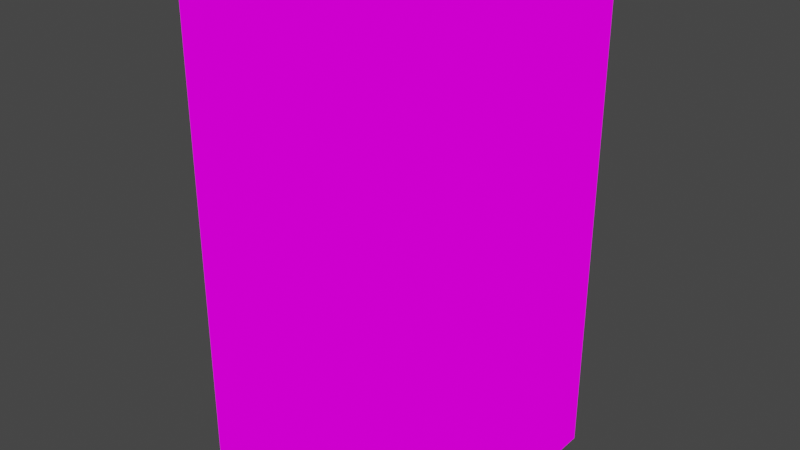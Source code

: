 # Source: refugeebathrrom01.blend  (saved by Blender 2.82.7; exported with 4.5.12 LTS)
import bpy
from mathutils import Matrix  # noqa: F401  (used for matrix-valued properties, if any)

bpy.ops.wm.read_factory_settings(use_empty=True)
scene = bpy.context.scene
scene.name = 'Scene'

# ---- collections
col_collection = bpy.data.collections.new('Collection'); scene.collection.children.link(col_collection)

# ---- images (referenced by path relative to the original .blend; pixels are not part of the script)
import os
ASSET_DIR = os.environ.get("B2B_ASSET_DIR", "")  # directory of the original .blend (textures are referenced by path, not embedded)
HERE = os.path.dirname(os.path.abspath(__file__))  # packed textures are extracted next to this script under _unpacked/

def load_image(name, relpath, width, height, colorspace="sRGB"):
    """Load a texture the original file referenced (path relative to the .blend, or extracted next to this script)."""
    p = next((c for c in (os.path.join(HERE, relpath), os.path.join(ASSET_DIR, relpath)) if relpath and os.path.exists(c)), "")
    if p:
        img = bpy.data.images.load(p, check_existing=True)
        img.name = name
    else:  # same state as the original file: an image datablock whose file is absent (Cycles renders it pink)
        img = bpy.data.images.new(name, width, height)
        img.source = "FILE"
        img.filepath = "//" + (relpath or name)
    img.colorspace_settings.name = colorspace
    return img
img_crateshousebarrac_png = load_image('CratesHouseBarrac.png', 'CratesHouseBarrac.png', 1024, 1024, 'sRGB')

# ---- materials (node trees are filled in below, after node groups)
mat_crateshousebarrac = bpy.data.materials.new('CratesHouseBarrac')
mat_crateshousebarrac.alpha_threshold = 0.0
mat_crateshousebarrac.use_transparent_shadow = False
mat_crateshousebarrac.line_color = (0.0, 0.0, 0.0, 1.0)

# ---- material node trees
mat_crateshousebarrac.use_nodes = True; mat_crateshousebarrac.node_tree.nodes.clear()
_N = mat_crateshousebarrac.node_tree.nodes; _L = mat_crateshousebarrac.node_tree.links
n0 = _N.new('ShaderNodeOutputMaterial'); n0.name = 'Material Output'; n0.location = (400, 0)
n1 = _N.new('ShaderNodeLightPath'); n1.name = 'Light Path'; n1.location = (0, 250)
n2 = _N.new('ShaderNodeBsdfTransparent'); n2.name = 'Transparent BSDF'; n2.location = (-200, -100)
n3 = _N.new('ShaderNodeEmission'); n3.name = 'Emission'; n3.location = (-200, -200)
n4 = _N.new('ShaderNodeMixShader'); n4.name = 'Mix Shader'; n4.location = (200, 0)
n5 = _N.new('ShaderNodeMixShader'); n5.name = 'Mix Shader.001'; n5.location = (0, -100)
n6 = _N.new('ShaderNodeTexImage'); n6.name = 'Image Texture'; n6.location = (-500, 100)
n6.image = img_crateshousebarrac_png
n6.interpolation = 'Closest'
_L.new(n6.outputs[0], n3.inputs[0])
_L.new(n6.outputs[1], n5.inputs[0])
_L.new(n2.outputs[0], n5.inputs[1])
_L.new(n2.outputs[0], n4.inputs[1])
_L.new(n3.outputs[0], n5.inputs[2])
_L.new(n5.outputs[0], n4.inputs[2])
_L.new(n1.outputs[0], n4.inputs[0])
_L.new(n4.outputs[0], n0.inputs[0])
n0.is_active_output = True

# ---- world
world_world = bpy.data.worlds.new('World'); scene.world = world_world
world_world.use_nodes = True; world_world.node_tree.nodes.clear()
_N = world_world.node_tree.nodes; _L = world_world.node_tree.links
n0 = _N.new('ShaderNodeOutputWorld'); n0.name = 'World Output'; n0.location = (300, 300)
n1 = _N.new('ShaderNodeBackground'); n1.name = 'Background'; n1.location = (10, 300)
n1.inputs[0].default_value = (0.05088, 0.05088, 0.05088, 1.0)
_L.new(n1.outputs[0], n0.inputs[0])
n0.is_active_output = True
world_world.color = (0.05088, 0.05088, 0.05088)
world_world.use_sun_shadow = False
world_world.sun_shadow_jitter_overblur = 0.0

# ---- meshes
me_cube = bpy.data.meshes.new('Cube')
me_cube.from_pydata([(0.0, -0.5, 0.5), (-0.5, -0.5, 0.0), (-1.0, -0.5, 0.0), (-1.0, 0.5, 0.5), (0.0, -0.5, 1.5), (-0.5, -0.5, 0.5), (-1.0, -0.5, 2.0), (0.0, 0.0, 1.213), (-1.0, -0.5, 1.0), (-1.0, 0.5, 2.0), (0.0, 0.0, 1.5), (0.0, -0.5, 0.0), (0.0, 0.5, 2.0), (-1.0, 0.0, 2.0), (-1.0, 0.0, 0.0), (0.0, -0.5, 1.0), (-0.5, -0.5, 1.0), (-0.5, -0.5, 2.0), (-1.0, -0.5, 1.5), (-0.5, -0.5, 1.5), (0.0, 0.5, 0.0), (-0.5, 0.5, 2.0), (-0.5, 0.0, 0.0), (-0.5, 0.5, 0.0), (-1.0, 0.5, 0.0), (0.0, 0.5, 0.5), (0.0, 0.0, 2.0), (0.0, 0.5, 1.0), (0.0, 0.5, 1.5), (-0.5, 0.5, 0.5), (0.0, -0.5, 2.0), (-0.5, 0.5, 1.0), (-0.5, 0.5, 1.5), (-1.0, 0.5, 1.5), (0.0, 0.0, 0.0), (-0.5, 0.0, 2.0), (-1.0, 0.5, 1.0), (-1.0, -0.5, 0.5), (-1.0, 0.0, 0.5), (-1.0, 0.0, 1.0), (-1.0, 0.0, 1.5), (0.0, -0.3044, 1.5), (0.0, -0.3832, 0.5), (0.0, -0.3044, 1.213), (-1.0, -0.3044, 2.0), (-1.0, -0.3044, 0.5), (-1.0, -0.3044, 1.0), (0.0, -0.3044, 2.0), (-0.5, -0.3044, 2.0), (-1.0, -0.3044, 1.5), (-1.0, -0.3044, 0.0), (0.0, -0.3832, 0.0), (-0.5, -0.3044, 0.0), (-1.0, 0.325, 1.5), (0.0, 0.325, 2.0), (-1.0, 0.325, 0.0), (0.0, 0.4039, 0.5), (0.0, 0.325, 1.213), (0.0, 0.325, 1.5), (-0.5, 0.325, 2.0), (-1.0, 0.325, 0.5), (-0.5, 0.325, 0.0), (-1.0, 0.325, 1.0), (-1.0, 0.325, 2.0), (0.0, 0.4039, 0.0), (-0.9379, -0.5, 0.0), (-0.9379, 0.5, 0.5), (-0.9379, -0.5, 2.0), (-0.9379, -0.5, 1.0), (-0.9379, 0.5, 2.0), (-0.9379, 0.0, 2.0), (-0.9379, 0.0, 0.0), (-0.9379, -0.5, 1.5), (-0.9379, 0.5, 0.0), (-0.9379, 0.5, 1.5), (-0.9379, 0.5, 1.0), (-0.9379, -0.5, 0.5), (-0.9379, 0.0, 0.5), (-0.9379, 0.0, 1.0), (-0.9379, 0.0, 1.5), (-0.9379, -0.3044, 2.0), (-0.9379, -0.3044, 0.5), (-0.9379, -0.3044, 1.0), (-0.9379, -0.3044, 1.5), (-0.9379, -0.3044, 0.0), (-0.9379, 0.325, 1.5), (-0.9379, 0.325, 0.0), (-0.9379, 0.325, 0.5), (-0.9379, 0.325, 1.0), (-0.9379, 0.325, 2.0), (0.0, -0.4775, 0.5), (-0.5, -0.4775, 0.0), (-1.0, -0.4775, 0.0), (0.0, -0.4775, 1.5), (-0.5, -0.4775, 0.5), (-1.0, -0.4775, 1.0), (0.0, -0.4775, 0.0), (0.0, -0.4775, 1.0), (-0.5, -0.4775, 1.0), (-1.0, -0.4775, 1.5), (-0.5, -0.4775, 1.5), (-1.0, -0.4775, 0.5), (-1.0, 0.4862, 0.5), (0.0, 0.4862, 0.0), (-0.5, 0.4862, 0.0), (-1.0, 0.4862, 0.0), (0.0, 0.4862, 0.5), (0.0, 0.4862, 1.0), (0.0, 0.4862, 1.5), (-0.5, 0.4862, 0.5), (-0.5, 0.4862, 1.0), (-0.5, 0.4862, 1.5), (-1.0, 0.4862, 1.5), (-1.0, 0.4862, 1.0)], [], [(56, 25, 27, 57), (64, 20, 25, 56), (43, 7, 10, 41), (57, 27, 28, 58), (41, 10, 26, 47), (58, 28, 12, 54), (1, 11, 0, 5), (5, 0, 15, 16), (16, 15, 4, 19), (19, 4, 30, 17), (2, 1, 5, 37), (37, 5, 16, 8), (8, 16, 19, 18), (18, 19, 17, 6), (20, 23, 29, 25), (25, 29, 31, 27), (27, 31, 32, 28), (28, 32, 21, 12), (23, 24, 3, 29), (29, 3, 36, 31), (31, 36, 33, 32), (32, 33, 9, 21), (47, 26, 35, 48), (54, 12, 21, 59), (48, 35, 13, 44), (59, 21, 9, 63), (55, 14, 38, 60), (50, 2, 37, 45), (60, 38, 39, 62), (45, 37, 8, 46), (62, 39, 40, 53), (46, 8, 18, 49), (53, 40, 13, 63), (49, 18, 6, 44), (64, 61, 22, 34), (61, 55, 14, 22), (51, 52, 1, 11), (52, 50, 2, 1), (22, 14, 50, 52), (34, 22, 52, 51), (40, 49, 44, 13), (39, 46, 49, 40), (38, 45, 46, 39), (14, 50, 45, 38), (17, 48, 44, 6), (30, 47, 48, 17), (4, 41, 47, 30), (15, 43, 41, 4), (11, 51, 42, 0), (0, 42, 43, 15), (23, 24, 55, 61), (20, 23, 61, 64), (33, 53, 63, 9), (36, 62, 53, 33), (3, 60, 62, 36), (24, 55, 60, 3), (35, 59, 63, 13), (26, 54, 59, 35), (10, 58, 54, 26), (7, 57, 58, 10), (86, 87, 77, 71), (84, 81, 76, 65), (87, 88, 78, 77), (81, 82, 68, 76), (88, 85, 79, 78), (82, 83, 72, 68), (85, 89, 70, 79), (83, 80, 67, 72), (79, 70, 80, 83), (78, 79, 83, 82), (77, 78, 82, 81), (71, 77, 81, 84), (74, 69, 89, 85), (75, 74, 85, 88), (66, 75, 88, 87), (73, 66, 87, 86), (91, 94, 90, 96), (94, 98, 97, 90), (98, 100, 93, 97), (92, 101, 94, 91), (101, 95, 98, 94), (95, 99, 100, 98), (103, 106, 109, 104), (106, 107, 110, 109), (107, 108, 111, 110), (104, 109, 102, 105), (109, 110, 113, 102), (110, 111, 112, 113)])
_uv = me_cube.uv_layers.new(name='UVMap')
_uv.uv.foreach_set('vector', [0.8514, 0.85, 0.8611, 0.8501, 0.8611, 0.8999, 0.8514, 0.9, 0.8514, 0.8001, 0.8611, 0.8001, 0.8611, 0.8499, 0.8514, 0.85, 0.8164, 0.9, 0.8333, 0.9001, 0.8333, 0.9499, 0.8164, 0.95, 0.8514, 0.9, 0.8611, 0.9001, 0.8611, 0.9499, 0.8514, 0.95, 0.8164, 0.95, 0.8333, 0.9501, 0.8333, 0.9999, 0.8164, 0.9999, 0.8514, 0.95, 0.8611, 0.9501, 0.8611, 0.9999, 0.8514, 0.9999, 0.6945, 0.4001, 0.7222, 0.4001, 0.7222, 0.4499, 0.6945, 0.4499, 0.6945, 0.4501, 0.7222, 0.4501, 0.7222, 0.4999, 0.6945, 0.4999, 0.6945, 0.5001, 0.7222, 0.5001, 0.7222, 0.5499, 0.6945, 0.5499, 0.6945, 0.5501, 0.7222, 0.5501, 0.7222, 0.5999, 0.6945, 0.5999, 0.7222, 0.4001, 0.6945, 0.4001, 0.6945, 0.4499, 0.7222, 0.4499, 0.7222, 0.4501, 0.6945, 0.4501, 0.6945, 0.4999, 0.7222, 0.4999, 0.7222, 0.5001, 0.6945, 0.5001, 0.6945, 0.5499, 0.7222, 0.5499, 0.7222, 0.5501, 0.6945, 0.5501, 0.6945, 0.5999, 0.7222, 0.5999, 0.7222, 0.4001, 0.6945, 0.4001, 0.6945, 0.4499, 0.7222, 0.4499, 0.7222, 0.4501, 0.6945, 0.4501, 0.6945, 0.4999, 0.7222, 0.4999, 0.7222, 0.5001, 0.6945, 0.5001, 0.6945, 0.5499, 0.7222, 0.5499, 0.7222, 0.5501, 0.6945, 0.5501, 0.6945, 0.5999, 0.7222, 0.5999, 0.6945, 0.4001, 0.7222, 0.4001, 0.7222, 0.4499, 0.6945, 0.4499, 0.6945, 0.4501, 0.7222, 0.4501, 0.7222, 0.4999, 0.6945, 0.4999, 0.6945, 0.5001, 0.7222, 0.5001, 0.7222, 0.5499, 0.6945, 0.5499, 0.6945, 0.5501, 0.7222, 0.5501, 0.7222, 0.5999, 0.6945, 0.5999, 0.6498, 0.6501, 0.6666, 0.6501, 0.6666, 0.6999, 0.6498, 0.7, 0.6847, 0.6501, 0.6944, 0.6501, 0.6944, 0.6999, 0.6847, 0.7, 0.6498, 0.7, 0.6666, 0.7001, 0.6666, 0.7499, 0.6498, 0.7499, 0.6847, 0.7, 0.6944, 0.7001, 0.6944, 0.7499, 0.6847, 0.7499, 0.5375, 0.6001, 0.5555, 0.6001, 0.5555, 0.6499, 0.5375, 0.65, 0.5725, 0.6001, 0.5833, 0.6001, 0.5833, 0.6499, 0.5725, 0.65, 0.5375, 0.65, 0.5555, 0.6501, 0.5555, 0.6999, 0.5375, 0.7, 0.5725, 0.65, 0.5833, 0.6501, 0.5833, 0.6999, 0.5725, 0.7, 0.5375, 0.7, 0.5555, 0.7001, 0.5555, 0.7499, 0.5375, 0.75, 0.5725, 0.7, 0.5833, 0.7001, 0.5833, 0.7499, 0.5725, 0.75, 0.5375, 0.75, 0.5555, 0.7501, 0.5555, 0.7999, 0.5375, 0.7999, 0.5725, 0.75, 0.5833, 0.7501, 0.5833, 0.7999, 0.5725, 0.7999, 0.3612, 0.4675, 0.3889, 0.4675, 0.3888, 0.4999, 0.3612, 0.4999, 0.3889, 0.4675, 0.4166, 0.4675, 0.4166, 0.4999, 0.3889, 0.4999, 0.3612, 0.5304, 0.3889, 0.5304, 0.3888, 0.5499, 0.3612, 0.5499, 0.3889, 0.5304, 0.4166, 0.5304, 0.4166, 0.5499, 0.3889, 0.5499, 0.3889, 0.5001, 0.4166, 0.5001, 0.4166, 0.5304, 0.3889, 0.5304, 0.3612, 0.5001, 0.3888, 0.5001, 0.3889, 0.5304, 0.3612, 0.5304, 0.5556, 0.7501, 0.5725, 0.75, 0.5725, 0.7999, 0.5556, 0.7999, 0.5556, 0.7001, 0.5725, 0.7, 0.5725, 0.75, 0.5556, 0.7499, 0.5556, 0.6501, 0.5725, 0.65, 0.5725, 0.7, 0.5556, 0.6999, 0.5556, 0.6001, 0.5725, 0.6001, 0.5725, 0.65, 0.5556, 0.6499, 0.6389, 0.7001, 0.6498, 0.7, 0.6498, 0.7499, 0.6389, 0.7499, 0.6389, 0.6501, 0.6498, 0.6501, 0.6498, 0.7, 0.6389, 0.6999, 0.8056, 0.9501, 0.8164, 0.95, 0.8164, 0.9999, 0.8056, 0.9999, 0.8056, 0.9001, 0.8164, 0.9, 0.8164, 0.95, 0.8056, 0.9499, 0.8056, 0.8001, 0.8164, 0.8001, 0.8164, 0.85, 0.8056, 0.8499, 0.8056, 0.8501, 0.8164, 0.85, 0.8164, 0.9, 0.8056, 0.8999, 0.3889, 0.4501, 0.4166, 0.4501, 0.4166, 0.4675, 0.3889, 0.4675, 0.3612, 0.4501, 0.3888, 0.4501, 0.3889, 0.4675, 0.3612, 0.4675, 0.5278, 0.7501, 0.5375, 0.75, 0.5375, 0.7999, 0.5278, 0.7999, 0.5278, 0.7001, 0.5375, 0.7, 0.5375, 0.75, 0.5278, 0.7499, 0.5278, 0.6501, 0.5375, 0.65, 0.5375, 0.7, 0.5278, 0.6999, 0.5278, 0.6001, 0.5375, 0.6001, 0.5375, 0.65, 0.5278, 0.6499, 0.6667, 0.7001, 0.6847, 0.7, 0.6847, 0.7499, 0.6667, 0.7499, 0.6667, 0.6501, 0.6847, 0.6501, 0.6847, 0.7, 0.6667, 0.6999, 0.8334, 0.9501, 0.8514, 0.95, 0.8514, 0.9999, 0.8334, 0.9999, 0.8334, 0.9001, 0.8514, 0.9, 0.8514, 0.95, 0.8334, 0.9499, 0.5375, 0.6001, 0.5375, 0.65, 0.5555, 0.6499, 0.5555, 0.6001, 0.5725, 0.6001, 0.5725, 0.65, 0.5833, 0.6499, 0.5833, 0.6001, 0.5375, 0.65, 0.5375, 0.7, 0.5555, 0.6999, 0.5555, 0.6501, 0.5725, 0.65, 0.5725, 0.7, 0.5833, 0.6999, 0.5833, 0.6501, 0.5375, 0.7, 0.5375, 0.75, 0.5555, 0.7499, 0.5555, 0.7001, 0.5725, 0.7, 0.5725, 0.75, 0.5833, 0.7499, 0.5833, 0.7001, 0.5375, 0.75, 0.5375, 0.7999, 0.5555, 0.7999, 0.5555, 0.7501, 0.5725, 0.75, 0.5725, 0.7999, 0.5833, 0.7999, 0.5833, 0.7501, 0.5556, 0.7501, 0.5556, 0.7999, 0.5725, 0.7999, 0.5725, 0.75, 0.5556, 0.7001, 0.5556, 0.7499, 0.5725, 0.75, 0.5725, 0.7, 0.5556, 0.6501, 0.5556, 0.6999, 0.5725, 0.7, 0.5725, 0.65, 0.5556, 0.6001, 0.5556, 0.6499, 0.5725, 0.65, 0.5725, 0.6001, 0.5278, 0.7501, 0.5278, 0.7999, 0.5375, 0.7999, 0.5375, 0.75, 0.5278, 0.7001, 0.5278, 0.7499, 0.5375, 0.75, 0.5375, 0.7, 0.5278, 0.6501, 0.5278, 0.6999, 0.5375, 0.7, 0.5375, 0.65, 0.5278, 0.6001, 0.5278, 0.6499, 0.5375, 0.65, 0.5375, 0.6001, 0.6945, 0.4001, 0.6945, 0.4499, 0.7222, 0.4499, 0.7222, 0.4001, 0.6945, 0.4501, 0.6945, 0.4999, 0.7222, 0.4999, 0.7222, 0.4501, 0.6945, 0.5001, 0.6945, 0.5499, 0.7222, 0.5499, 0.7222, 0.5001, 0.7222, 0.4001, 0.7222, 0.4499, 0.6945, 0.4499, 0.6945, 0.4001, 0.7222, 0.4501, 0.7222, 0.4999, 0.6945, 0.4999, 0.6945, 0.4501, 0.7222, 0.5001, 0.7222, 0.5499, 0.6945, 0.5499, 0.6945, 0.5001, 0.7222, 0.4001, 0.7222, 0.4499, 0.6945, 0.4499, 0.6945, 0.4001, 0.7222, 0.4501, 0.7222, 0.4999, 0.6945, 0.4999, 0.6945, 0.4501, 0.7222, 0.5001, 0.7222, 0.5499, 0.6945, 0.5499, 0.6945, 0.5001, 0.6945, 0.4001, 0.6945, 0.4499, 0.7222, 0.4499, 0.7222, 0.4001, 0.6945, 0.4501, 0.6945, 0.4999, 0.7222, 0.4999, 0.7222, 0.4501, 0.6945, 0.5001, 0.6945, 0.5499, 0.7222, 0.5499, 0.7222, 0.5001])
me_cube.materials.append(mat_crateshousebarrac)
me_cube.use_remesh_preserve_volume = False
me_cube.use_remesh_preserve_attributes = False
me_cube.use_mirror_vertex_groups = False
me_cube.update()

# ---- objects
ob_cube = bpy.data.objects.new('Cube', me_cube)

# ---- transforms, parenting, visibility, modifiers, constraints
ob_cube.location = (0.0, 0.0, 0.0)
ob_cube.lock_rotations_4d = False
ob_cube.empty_display_type = 'ARROWS'
ob_cube.lineart.crease_threshold = 0.0

# ---- collection membership
col_collection.objects.link(ob_cube)

# ---- scene / render settings (as saved in the file)
scene.frame_start = 1; scene.frame_end = 250; scene.frame_set(1)
scene.render.engine = 'BLENDER_EEVEE_NEXT'
scene.cycles.use_denoising = False
scene.cycles.samples = 128
scene.cycles.sampling_pattern = 'TABULATED_SOBOL'
scene.cycles.use_adaptive_sampling = False
scene.cycles.use_light_tree = False
scene.view_settings.view_transform = 'Filmic'
bpy.context.view_layer.update()

# ---- added for rendering (the .blend has no active camera): camera
cam_auto = bpy.data.cameras.new('AutoCamera')
cam_auto.lens = 50.0
cam_auto.sensor_width = 36.0
cam_auto.clip_end = 1000.0
ob_auto_camera = bpy.data.objects.new('AutoCamera', cam_auto)
scene.collection.objects.link(ob_auto_camera)
ob_auto_camera.location = (1.76633, -2.71959, 2.81306)
ob_auto_camera.rotation_euler = (1.09748, -7.21219e-08, 0.694738)
scene.camera = ob_auto_camera
bpy.context.view_layer.update()
